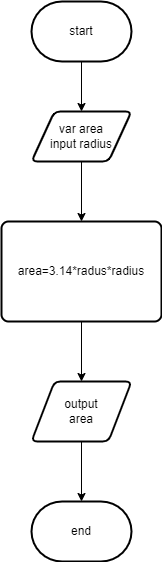

The diagram above was exported from draw.io. Its source (the exported page's mxGraphModel, read from the mxfile embedded in the PNG):
<mxGraphModel dx="1434" dy="788" grid="1" gridSize="10" guides="1" tooltips="1" connect="1" arrows="1" fold="1" page="1" pageScale="1" pageWidth="850" pageHeight="1100" math="0" shadow="0">
  <root>
    <mxCell id="0" />
    <mxCell id="1" parent="0" />
    <mxCell id="jL6eqzsCk9juQqOrNxVY-5" value="" style="endArrow=classic;html=1;rounded=0;entryX=0.5;entryY=0;entryDx=0;entryDy=0;exitX=0.5;exitY=1;exitDx=0;exitDy=0;exitPerimeter=0;" edge="1" parent="1" source="jL6eqzsCk9juQqOrNxVY-13" target="jL6eqzsCk9juQqOrNxVY-6">
      <mxGeometry width="50" height="50" relative="1" as="geometry">
        <mxPoint x="370" y="180" as="sourcePoint" />
        <mxPoint x="370" y="270" as="targetPoint" />
      </mxGeometry>
    </mxCell>
    <mxCell id="jL6eqzsCk9juQqOrNxVY-6" value="var area&lt;br&gt;input radius" style="shape=parallelogram;html=1;strokeWidth=2;perimeter=parallelogramPerimeter;whiteSpace=wrap;rounded=1;arcSize=12;size=0.23;" vertex="1" parent="1">
      <mxGeometry x="320" y="210" width="100" height="50" as="geometry" />
    </mxCell>
    <mxCell id="jL6eqzsCk9juQqOrNxVY-9" value="output&lt;br&gt;area" style="shape=parallelogram;html=1;strokeWidth=2;perimeter=parallelogramPerimeter;whiteSpace=wrap;rounded=1;arcSize=12;size=0.23;" vertex="1" parent="1">
      <mxGeometry x="320" y="480" width="100" height="60" as="geometry" />
    </mxCell>
    <mxCell id="jL6eqzsCk9juQqOrNxVY-11" value="end" style="strokeWidth=2;html=1;shape=mxgraph.flowchart.terminator;whiteSpace=wrap;" vertex="1" parent="1">
      <mxGeometry x="320" y="600" width="100" height="60" as="geometry" />
    </mxCell>
    <mxCell id="jL6eqzsCk9juQqOrNxVY-12" value="" style="endArrow=classic;html=1;rounded=0;entryX=0.5;entryY=0;entryDx=0;entryDy=0;entryPerimeter=0;" edge="1" parent="1" source="jL6eqzsCk9juQqOrNxVY-9" target="jL6eqzsCk9juQqOrNxVY-11">
      <mxGeometry width="50" height="50" relative="1" as="geometry">
        <mxPoint x="440" y="560" as="sourcePoint" />
        <mxPoint x="490" y="510" as="targetPoint" />
      </mxGeometry>
    </mxCell>
    <mxCell id="jL6eqzsCk9juQqOrNxVY-13" value="start" style="strokeWidth=2;html=1;shape=mxgraph.flowchart.terminator;whiteSpace=wrap;" vertex="1" parent="1">
      <mxGeometry x="320" y="100" width="100" height="60" as="geometry" />
    </mxCell>
    <mxCell id="jL6eqzsCk9juQqOrNxVY-28" value="area=3.14*radus*radius" style="rounded=1;whiteSpace=wrap;html=1;absoluteArcSize=1;arcSize=14;strokeWidth=2;" vertex="1" parent="1">
      <mxGeometry x="290" y="320" width="160" height="100" as="geometry" />
    </mxCell>
    <mxCell id="jL6eqzsCk9juQqOrNxVY-30" value="" style="endArrow=classic;html=1;rounded=0;exitX=0.5;exitY=1;exitDx=0;exitDy=0;" edge="1" parent="1" source="jL6eqzsCk9juQqOrNxVY-28" target="jL6eqzsCk9juQqOrNxVY-9">
      <mxGeometry width="50" height="50" relative="1" as="geometry">
        <mxPoint x="400" y="400" as="sourcePoint" />
        <mxPoint x="370" y="550" as="targetPoint" />
      </mxGeometry>
    </mxCell>
    <mxCell id="jL6eqzsCk9juQqOrNxVY-34" value="" style="endArrow=classic;html=1;rounded=0;entryX=0.5;entryY=0;entryDx=0;entryDy=0;" edge="1" parent="1" source="jL6eqzsCk9juQqOrNxVY-6" target="jL6eqzsCk9juQqOrNxVY-28">
      <mxGeometry width="50" height="50" relative="1" as="geometry">
        <mxPoint x="370" y="260" as="sourcePoint" />
        <mxPoint x="370" y="290" as="targetPoint" />
      </mxGeometry>
    </mxCell>
  </root>
</mxGraphModel>